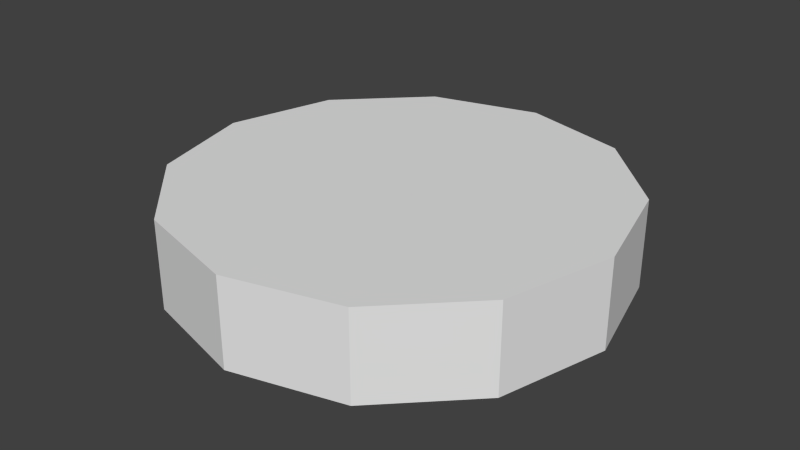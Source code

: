 # Source: coin.blend  (saved by Blender 2.74.0; exported with 4.5.12 LTS)
import bpy
from mathutils import Matrix  # noqa: F401  (used for matrix-valued properties, if any)

bpy.ops.wm.read_factory_settings(use_empty=True)
scene = bpy.context.scene
scene.name = 'Scene'

# ---- collections
col_collection_1 = bpy.data.collections.new('Collection 1'); scene.collection.children.link(col_collection_1)

# ---- world
world_world = bpy.data.worlds.new('World'); scene.world = world_world
world_world.color = (0.05088, 0.05088, 0.05088)
world_world.use_sun_shadow = False
world_world.sun_shadow_jitter_overblur = 0.0
world_world.cycles.sampling_method = 'MANUAL'
world_world.cycles.sample_map_resolution = 256

# ---- meshes
me_cylinder = bpy.data.meshes.new('Cylinder')
me_cylinder.from_pydata([(0.0, 1.0, -0.2), (0.0, 1.0, 0.2), (0.5, 0.866, -0.2), (0.5, 0.866, 0.2), (0.866, 0.5, -0.2), (0.866, 0.5, 0.2), (1.0, -4.371e-08, -0.2), (1.0, -4.371e-08, 0.2), (0.866, -0.5, -0.2), (0.866, -0.5, 0.2), (0.5, -0.866, -0.2), (0.5, -0.866, 0.2), (1.51e-07, -1.0, -0.2), (1.51e-07, -1.0, 0.2), (-0.5, -0.866, -0.2), (-0.5, -0.866, 0.2), (-0.866, -0.5, -0.2), (-0.866, -0.5, 0.2), (-1.0, -4.649e-07, -0.2), (-1.0, -4.649e-07, 0.2), (-0.866, 0.5, -0.2), (-0.866, 0.5, 0.2), (-0.5, 0.866, -0.2), (-0.5, 0.866, 0.2), (0.0, -1.49e-07, 0.2), (0.0, -1.49e-07, -0.2)], [], [(0, 1, 3, 2), (2, 3, 5, 4), (4, 5, 7, 6), (6, 7, 9, 8), (8, 9, 11, 10), (10, 11, 13, 12), (12, 13, 15, 14), (14, 15, 17, 16), (16, 17, 19, 18), (18, 19, 21, 20), (22, 23, 1, 0), (20, 21, 23, 22), (23, 21, 24), (1, 23, 24), (21, 19, 24), (19, 17, 24), (17, 15, 24), (15, 13, 24), (13, 11, 24), (11, 9, 24), (9, 7, 24), (7, 5, 24), (5, 3, 24), (3, 1, 24), (22, 0, 25), (20, 22, 25), (18, 20, 25), (16, 18, 25), (14, 16, 25), (12, 14, 25), (10, 12, 25), (8, 10, 25), (6, 8, 25), (4, 6, 25), (2, 4, 25), (0, 2, 25)])
me_cylinder.use_remesh_preserve_volume = False
me_cylinder.use_remesh_preserve_attributes = False
me_cylinder.use_mirror_vertex_groups = False
me_cylinder.update()

# ---- objects
ob_coin = bpy.data.objects.new('Coin', me_cylinder)

# ---- transforms, parenting, visibility, modifiers, constraints
ob_coin.location = (0.0, 0.0, 0.0)
ob_coin.lineart.crease_threshold = 0.0

# ---- collection membership
col_collection_1.objects.link(ob_coin)

# ---- scene / render settings (as saved in the file)
scene.frame_start = 1; scene.frame_end = 250; scene.frame_set(1)
scene.render.engine = 'BLENDER_EEVEE_NEXT'
scene.render.resolution_percentage = 50
scene.render.dither_intensity = 0.0
scene.cycles.use_denoising = False
scene.cycles.samples = 10
scene.cycles.sampling_pattern = 'TABULATED_SOBOL'
scene.cycles.light_sampling_threshold = 0.0
scene.cycles.use_adaptive_sampling = False
scene.cycles.use_light_tree = False
scene.cycles.blur_glossy = 0.0
scene.cycles.pixel_filter_type = 'GAUSSIAN'
scene.cycles.sample_clamp_indirect = 0.0
scene.view_settings.view_transform = 'Standard'
bpy.context.view_layer.update()

# ---- added for rendering (the .blend has no active camera and no usable light): camera, sun
cam_auto = bpy.data.cameras.new('AutoCamera')
cam_auto.lens = 50.0
cam_auto.sensor_width = 36.0
cam_auto.clip_end = 1000.0
ob_auto_camera = bpy.data.objects.new('AutoCamera', cam_auto)
scene.collection.objects.link(ob_auto_camera)
ob_auto_camera.location = (2.64297, -3.17156, 2.11438)
ob_auto_camera.rotation_euler = (1.09748, -7.21219e-08, 0.694738)
scene.camera = ob_auto_camera
light_auto_sun = bpy.data.lights.new('AutoSun', 'SUN')
light_auto_sun.energy = 3.0
light_auto_sun.angle = 0.0523599
ob_auto_sun = bpy.data.objects.new('AutoSun', light_auto_sun)
scene.collection.objects.link(ob_auto_sun)
ob_auto_sun.rotation_euler = (0.872665, 0.174533, 0.523599)
bpy.context.view_layer.update()
